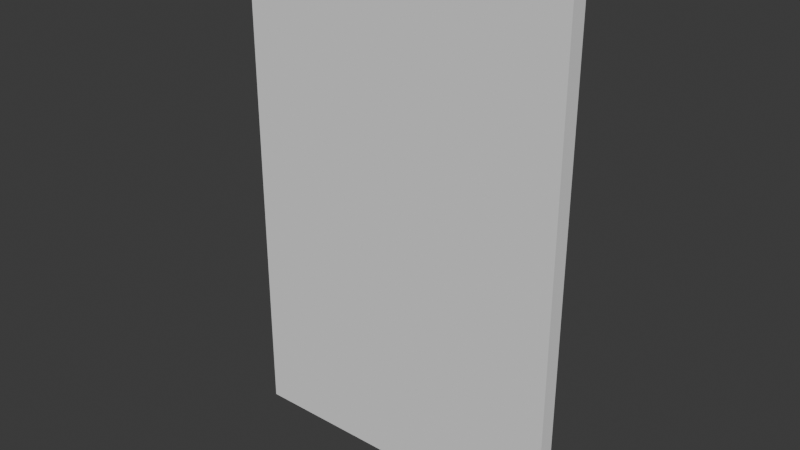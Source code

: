 # Source: SM_Door.blend  (saved by Blender 4.5.90; exported with 4.5.12 LTS)
import bpy
from mathutils import Matrix  # noqa: F401  (used for matrix-valued properties, if any)

bpy.ops.wm.read_factory_settings(use_empty=True)
scene = bpy.context.scene
scene.name = 'Scene'

# ---- collections
col_collection = bpy.data.collections.new('Collection'); scene.collection.children.link(col_collection)

# ---- world
world_world = bpy.data.worlds.new('World'); scene.world = world_world
world_world.use_nodes = True; world_world.node_tree.nodes.clear()
_N = world_world.node_tree.nodes; _L = world_world.node_tree.links
n0 = _N.new('ShaderNodeOutputWorld'); n0.name = 'World Output'; n0.location = (200, 100)
n1 = _N.new('ShaderNodeBackground'); n1.name = 'Background'; n1.location = (-200, 100)
n1.inputs[0].default_value = (0.05088, 0.05088, 0.05088, 1.0)
_L.new(n1.outputs[0], n0.inputs[0])
n0.is_active_output = True
world_world.color = (0.05088, 0.05088, 0.05088)
world_world.sun_shadow_jitter_overblur = 0.0

# ---- meshes
me_cube_001 = bpy.data.meshes.new('Cube.001')
me_cube_001.from_pydata([(-1.0, -0.05, -1.536), (-1.0, -0.05, 1.536), (-1.0, 0.05, -1.536), (-1.0, 0.05, 1.536), (1.0, -0.05, -1.536), (1.0, -0.05, 1.536), (1.0, 0.05, -1.536), (1.0, 0.05, 1.536)], [], [(0, 1, 3, 2), (2, 3, 7, 6), (6, 7, 5, 4), (4, 5, 1, 0), (2, 6, 4, 0), (7, 3, 1, 5)])
_uv = me_cube_001.uv_layers.new(name='UVMap')
_uv.uv.foreach_set('vector', [0.375, 0.0, 0.625, 0.0, 0.625, 0.25, 0.375, 0.25, 0.375, 0.25, 0.625, 0.25, 0.625, 0.5, 0.375, 0.5, 0.375, 0.5, 0.625, 0.5, 0.625, 0.75, 0.375, 0.75, 0.375, 0.75, 0.625, 0.75, 0.625, 1.0, 0.375, 1.0, 0.125, 0.5, 0.375, 0.5, 0.375, 0.75, 0.125, 0.75, 0.625, 0.5, 0.875, 0.5, 0.875, 0.75, 0.625, 0.75])
me_cube_001.update()

# ---- objects
ob_door = bpy.data.objects.new('Door', me_cube_001)

# ---- transforms, parenting, visibility, modifiers, constraints
ob_door.location = (0.0, 0.0, 0.0)

# ---- collection membership
col_collection.objects.link(ob_door)

# ---- scene / render settings (as saved in the file)
scene.frame_start = 1; scene.frame_end = 250; scene.frame_set(1)
scene.render.engine = 'BLENDER_EEVEE_NEXT'
bpy.context.view_layer.update()

# ---- added for rendering (the .blend has no active camera and no usable light): camera, sun
cam_auto = bpy.data.cameras.new('AutoCamera')
cam_auto.lens = 50.0
cam_auto.sensor_width = 36.0
cam_auto.clip_end = 1000.0
ob_auto_camera = bpy.data.objects.new('AutoCamera', cam_auto)
scene.collection.objects.link(ob_auto_camera)
ob_auto_camera.location = (3.39225, -4.07071, 2.7138)
ob_auto_camera.rotation_euler = (1.09748, -7.21219e-08, 0.694738)
scene.camera = ob_auto_camera
light_auto_sun = bpy.data.lights.new('AutoSun', 'SUN')
light_auto_sun.energy = 3.0
light_auto_sun.angle = 0.0523599
ob_auto_sun = bpy.data.objects.new('AutoSun', light_auto_sun)
scene.collection.objects.link(ob_auto_sun)
ob_auto_sun.rotation_euler = (0.872665, 0.174533, 0.523599)
bpy.context.view_layer.update()

